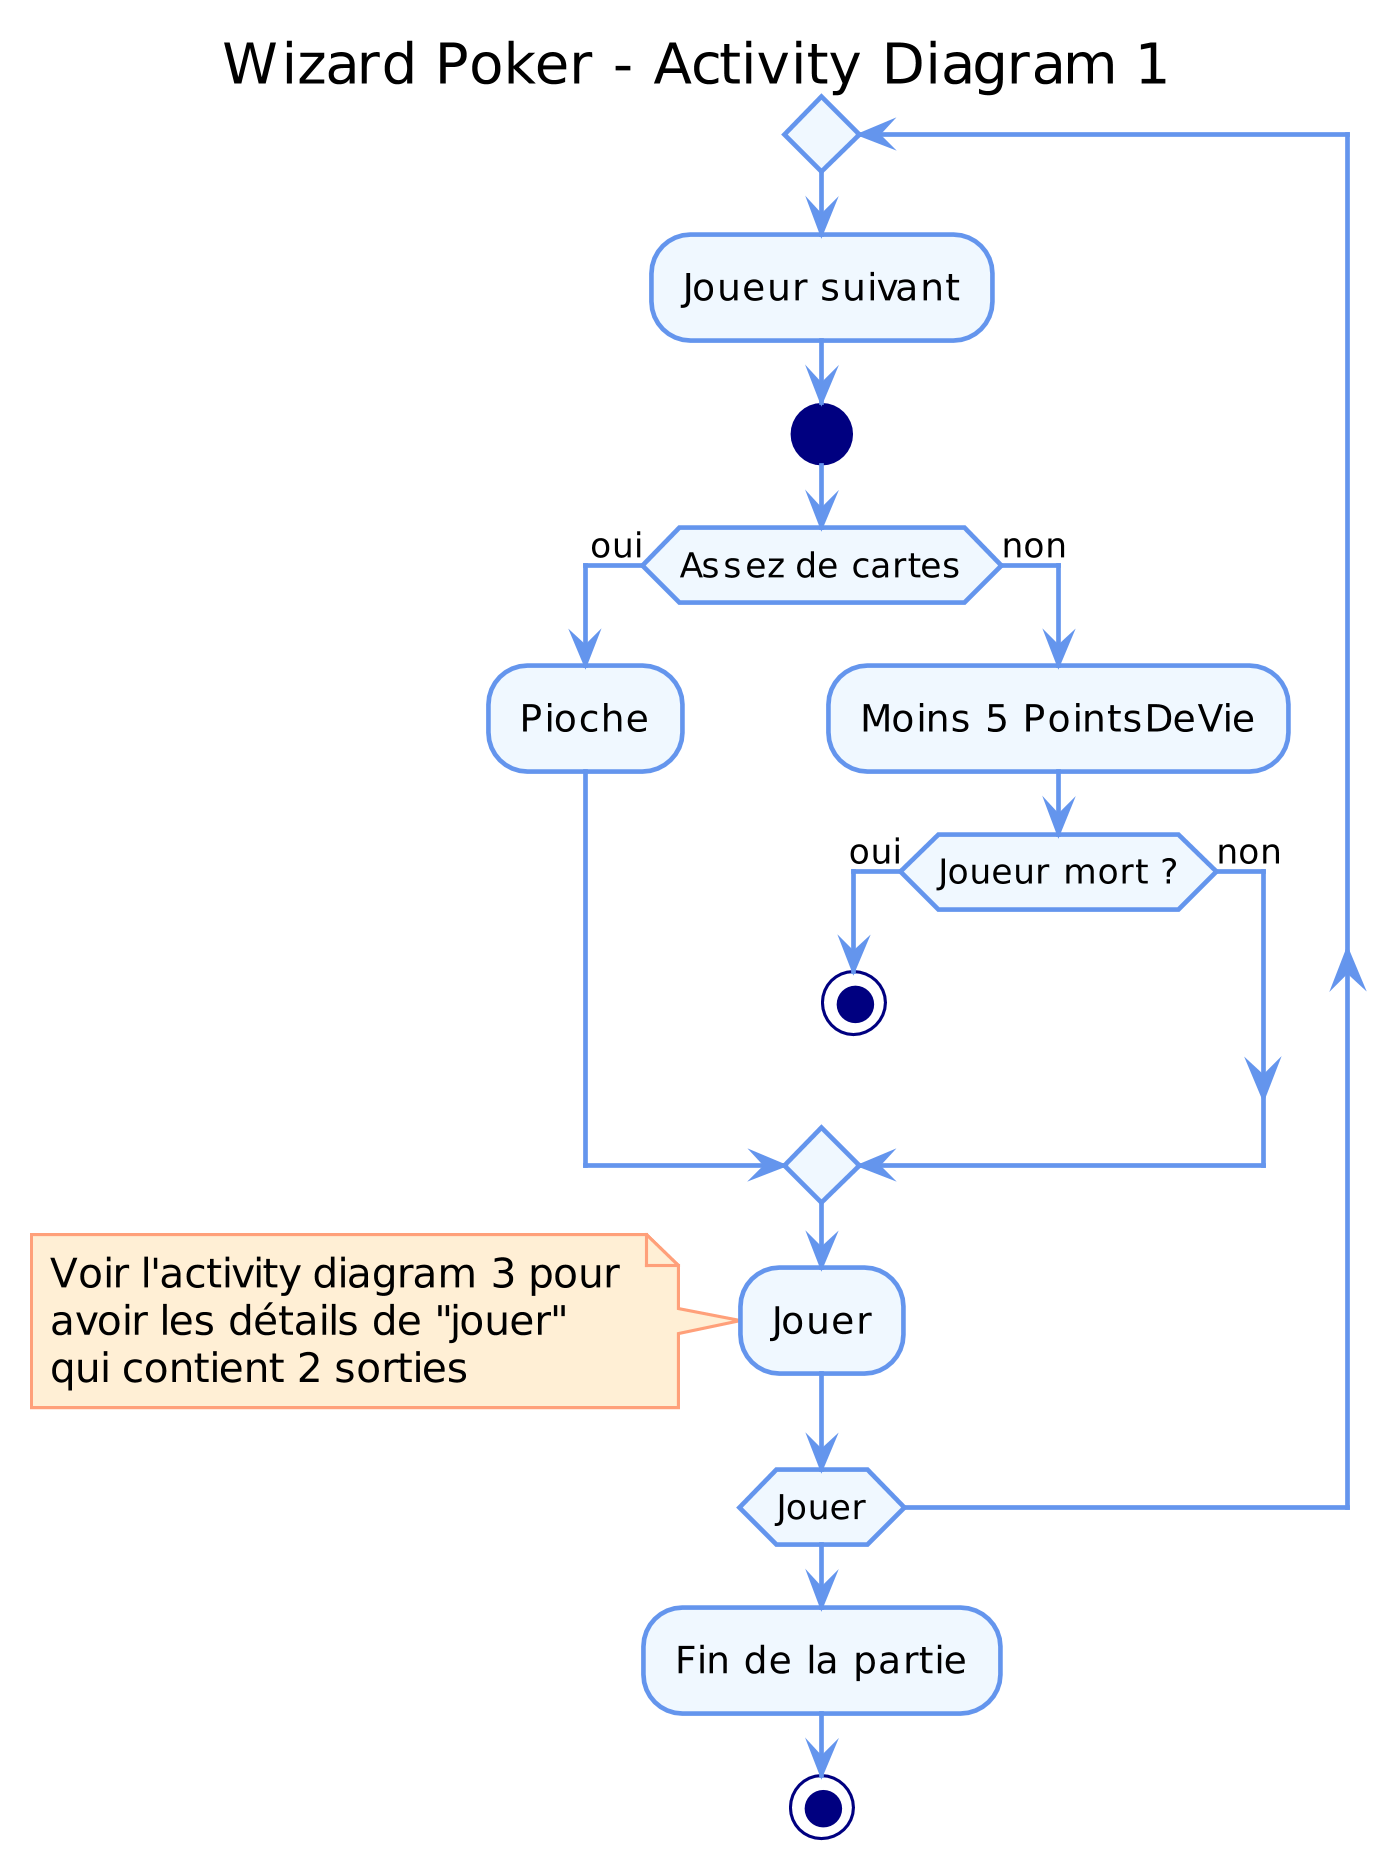

The diagram above was rendered by PlantUML. Its source (embedded in the PNG):
@startuml


title Wizard Poker - Activity Diagram 1

'accessibilité
skinparam classAttributeIconSize 0

'pas d'ombre
skinparam shadowing false

'taille de l'image
skinparam dpi 300 

'couleurs
skinparam activity {
  StartColor Navy
  BackgroundColor AliceBlue
  ArrowColor CornflowerBlue
  BorderColor CornflowerBlue
  EndColor Navy
}
skinparam NoteBackgroundColor PapayaWhip
skinparam NoteBorderColor LightSalmon
skinparam stereotypeCBackgroundColor OldLace


repeat
  :Joueur suivant;
  start
  if (Assez de cartes) then (oui)
    :Pioche;
  else (non)
    :Moins 5 PointsDeVie;
    if (Joueur mort ?) then (oui)
      stop
    else (non)
    endif
  endif
  :Jouer;
  note
    Voir l'activity diagram 3 pour 
    avoir les détails de "jouer"
    qui contient 2 sorties
  end note
repeat while (Jouer)


:Fin de la partie;
stop

@enduml